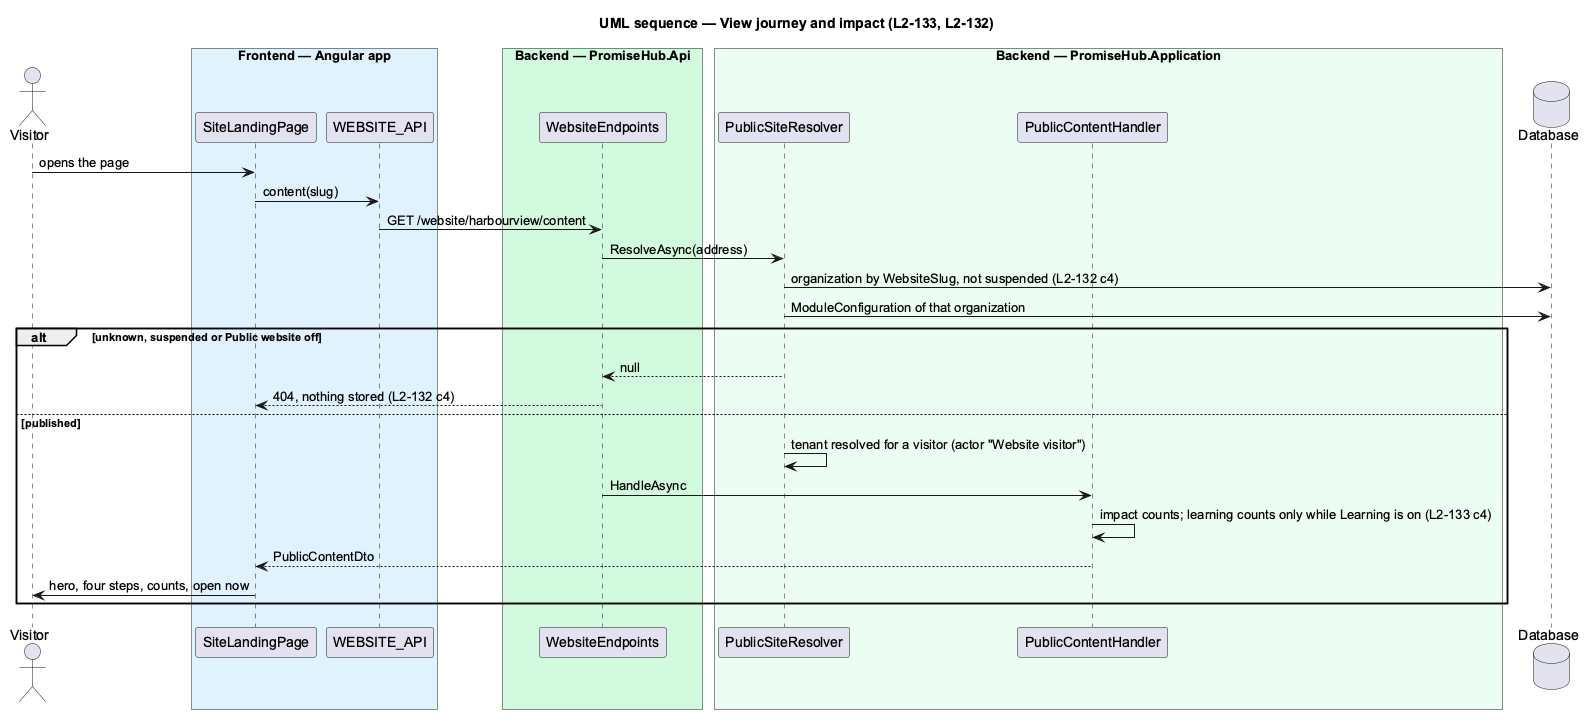

The diagram above was rendered by PlantUML. Its source (embedded in the PNG):
@startuml
title UML sequence — View journey and impact (L2-133, L2-132)
skinparam backgroundColor #FFFFFF
skinparam shadowing false
skinparam defaultFontName Arial
actor "Visitor" as v
box "Frontend — Angular app" #E0F2FE
participant SiteLandingPage as page
participant WEBSITE_API as client
end box
box "Backend — PromiseHub.Api" #D1FADF
participant WebsiteEndpoints as api
end box
box "Backend — PromiseHub.Application" #ECFDF3
participant PublicSiteResolver as r
participant PublicContentHandler as h
end box
database "Database" as db
v -> page : opens the page
page -> client : content(slug)
client -> api : GET /website/harbourview/content
api -> r : ResolveAsync(address)
r -> db : organization by WebsiteSlug, not suspended (L2-132 c4)
r -> db : ModuleConfiguration of that organization
alt unknown, suspended or Public website off
  r --> api : null
  api --> page : 404, nothing stored (L2-132 c4)
else published
  r -> r : tenant resolved for a visitor (actor "Website visitor")
  api -> h : HandleAsync
  h -> h : impact counts; learning counts only while Learning is on (L2-133 c4)
  h --> page : PublicContentDto
  page -> v : hero, four steps, counts, open now
end
@enduml